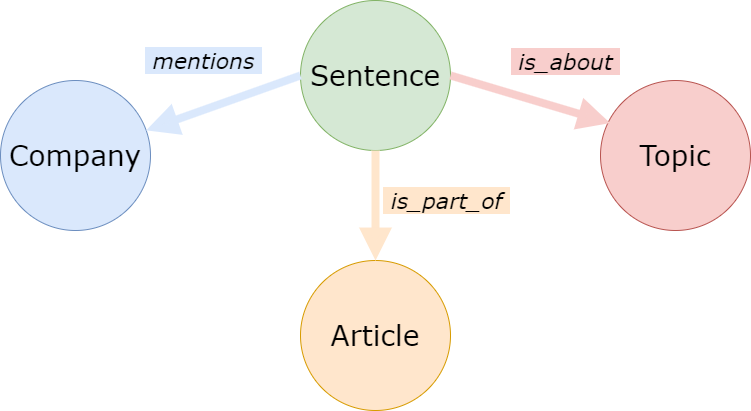

The diagram above was exported from draw.io. Its source (the exported page's mxGraphModel, read from the mxfile embedded in the PNG):
<mxGraphModel dx="1038" dy="576" grid="1" gridSize="10" guides="1" tooltips="1" connect="1" arrows="1" fold="1" page="1" pageScale="1" pageWidth="1169" pageHeight="827" math="0" shadow="0">
  <root>
    <mxCell id="0" />
    <mxCell id="1" parent="0" />
    <mxCell id="G6ZA3wjHrdJdnJop-Zwy-1" value="&lt;font style=&quot;font-size: 28px;&quot; face=&quot;Verdana&quot;&gt;Company&lt;/font&gt;" style="ellipse;whiteSpace=wrap;html=1;aspect=fixed;fillColor=#dae8fc;strokeColor=#6c8ebf;" vertex="1" parent="1">
      <mxGeometry x="150" y="140" width="150" height="150" as="geometry" />
    </mxCell>
    <mxCell id="G6ZA3wjHrdJdnJop-Zwy-3" value="&lt;font style=&quot;font-size: 28px;&quot; face=&quot;Verdana&quot;&gt;Topic&lt;/font&gt;" style="ellipse;whiteSpace=wrap;html=1;aspect=fixed;fillColor=#f8cecc;strokeColor=#b85450;" vertex="1" parent="1">
      <mxGeometry x="750" y="140" width="150" height="150" as="geometry" />
    </mxCell>
    <mxCell id="G6ZA3wjHrdJdnJop-Zwy-4" value="&lt;font style=&quot;font-size: 28px;&quot; face=&quot;Verdana&quot;&gt;Sentence&lt;/font&gt;" style="ellipse;whiteSpace=wrap;html=1;aspect=fixed;fillColor=#d5e8d4;strokeColor=#82b366;" vertex="1" parent="1">
      <mxGeometry x="450" y="60" width="150" height="150" as="geometry" />
    </mxCell>
    <mxCell id="G6ZA3wjHrdJdnJop-Zwy-5" value="&lt;font style=&quot;font-size: 28px;&quot; face=&quot;Verdana&quot;&gt;Article&lt;/font&gt;" style="ellipse;whiteSpace=wrap;html=1;aspect=fixed;fillColor=#ffe6cc;strokeColor=#d79b00;" vertex="1" parent="1">
      <mxGeometry x="450" y="320" width="150" height="150" as="geometry" />
    </mxCell>
    <mxCell id="G6ZA3wjHrdJdnJop-Zwy-6" value="" style="endArrow=block;html=1;rounded=0;entryX=0.064;entryY=0.284;entryDx=0;entryDy=0;entryPerimeter=0;endFill=1;endSize=12;strokeWidth=8;fillColor=#f8cecc;strokeColor=#F8CECC;exitX=1;exitY=0.5;exitDx=0;exitDy=0;" edge="1" parent="1" source="G6ZA3wjHrdJdnJop-Zwy-4" target="G6ZA3wjHrdJdnJop-Zwy-3">
      <mxGeometry width="50" height="50" relative="1" as="geometry">
        <mxPoint x="510" y="330" as="sourcePoint" />
        <mxPoint x="560" y="280" as="targetPoint" />
      </mxGeometry>
    </mxCell>
    <mxCell id="G6ZA3wjHrdJdnJop-Zwy-7" value="&lt;font style=&quot;background-color: rgb(248, 206, 204); font-size: 22px;&quot; face=&quot;Verdana&quot;&gt;&lt;i style=&quot;font-size: 22px;&quot;&gt;&amp;nbsp;is_about&amp;nbsp;&lt;/i&gt;&lt;/font&gt;" style="edgeLabel;html=1;align=center;verticalAlign=middle;resizable=0;points=[];fontSize=22;fontStyle=0" vertex="1" connectable="0" parent="G6ZA3wjHrdJdnJop-Zwy-6">
      <mxGeometry x="0.0021" relative="1" as="geometry">
        <mxPoint x="35" y="-37" as="offset" />
      </mxGeometry>
    </mxCell>
    <mxCell id="G6ZA3wjHrdJdnJop-Zwy-12" value="" style="endArrow=block;html=1;rounded=0;entryX=0.5;entryY=0;entryDx=0;entryDy=0;endFill=1;endSize=12;strokeWidth=8;fillColor=#f8cecc;strokeColor=#FFE6CC;exitX=0.5;exitY=1;exitDx=0;exitDy=0;" edge="1" parent="1" source="G6ZA3wjHrdJdnJop-Zwy-4" target="G6ZA3wjHrdJdnJop-Zwy-5">
      <mxGeometry width="50" height="50" relative="1" as="geometry">
        <mxPoint x="550" y="240" as="sourcePoint" />
        <mxPoint x="550" y="350" as="targetPoint" />
      </mxGeometry>
    </mxCell>
    <mxCell id="G6ZA3wjHrdJdnJop-Zwy-13" value="&lt;font style=&quot;font-size: 22px;&quot; face=&quot;Verdana&quot;&gt;&lt;i style=&quot;font-size: 22px; background-color: rgb(255, 230, 204);&quot;&gt;&amp;nbsp;is_part_of&amp;nbsp;&lt;/i&gt;&lt;/font&gt;" style="edgeLabel;html=1;align=center;verticalAlign=middle;resizable=0;points=[];fontSize=22;fontStyle=0" vertex="1" connectable="0" parent="G6ZA3wjHrdJdnJop-Zwy-12">
      <mxGeometry x="0.0021" relative="1" as="geometry">
        <mxPoint x="70" y="-5" as="offset" />
      </mxGeometry>
    </mxCell>
    <mxCell id="G6ZA3wjHrdJdnJop-Zwy-14" value="" style="endArrow=block;html=1;rounded=0;endFill=1;endSize=12;strokeWidth=8;fillColor=#f8cecc;strokeColor=#DAE8FC;exitX=0;exitY=0.5;exitDx=0;exitDy=0;" edge="1" parent="1" source="G6ZA3wjHrdJdnJop-Zwy-4" target="G6ZA3wjHrdJdnJop-Zwy-1">
      <mxGeometry width="50" height="50" relative="1" as="geometry">
        <mxPoint x="535" y="220" as="sourcePoint" />
        <mxPoint x="535" y="330" as="targetPoint" />
      </mxGeometry>
    </mxCell>
    <mxCell id="G6ZA3wjHrdJdnJop-Zwy-15" value="&lt;font style=&quot;font-size: 22px;&quot; face=&quot;Verdana&quot;&gt;&lt;i style=&quot;font-size: 22px; background-color: rgb(218, 232, 252);&quot;&gt;&amp;nbsp;mentions&amp;nbsp;&lt;/i&gt;&lt;/font&gt;" style="edgeLabel;html=1;align=center;verticalAlign=middle;resizable=0;points=[];fontSize=22;fontStyle=0" vertex="1" connectable="0" parent="G6ZA3wjHrdJdnJop-Zwy-14">
      <mxGeometry x="0.0021" relative="1" as="geometry">
        <mxPoint x="-20" y="-42" as="offset" />
      </mxGeometry>
    </mxCell>
  </root>
</mxGraphModel>